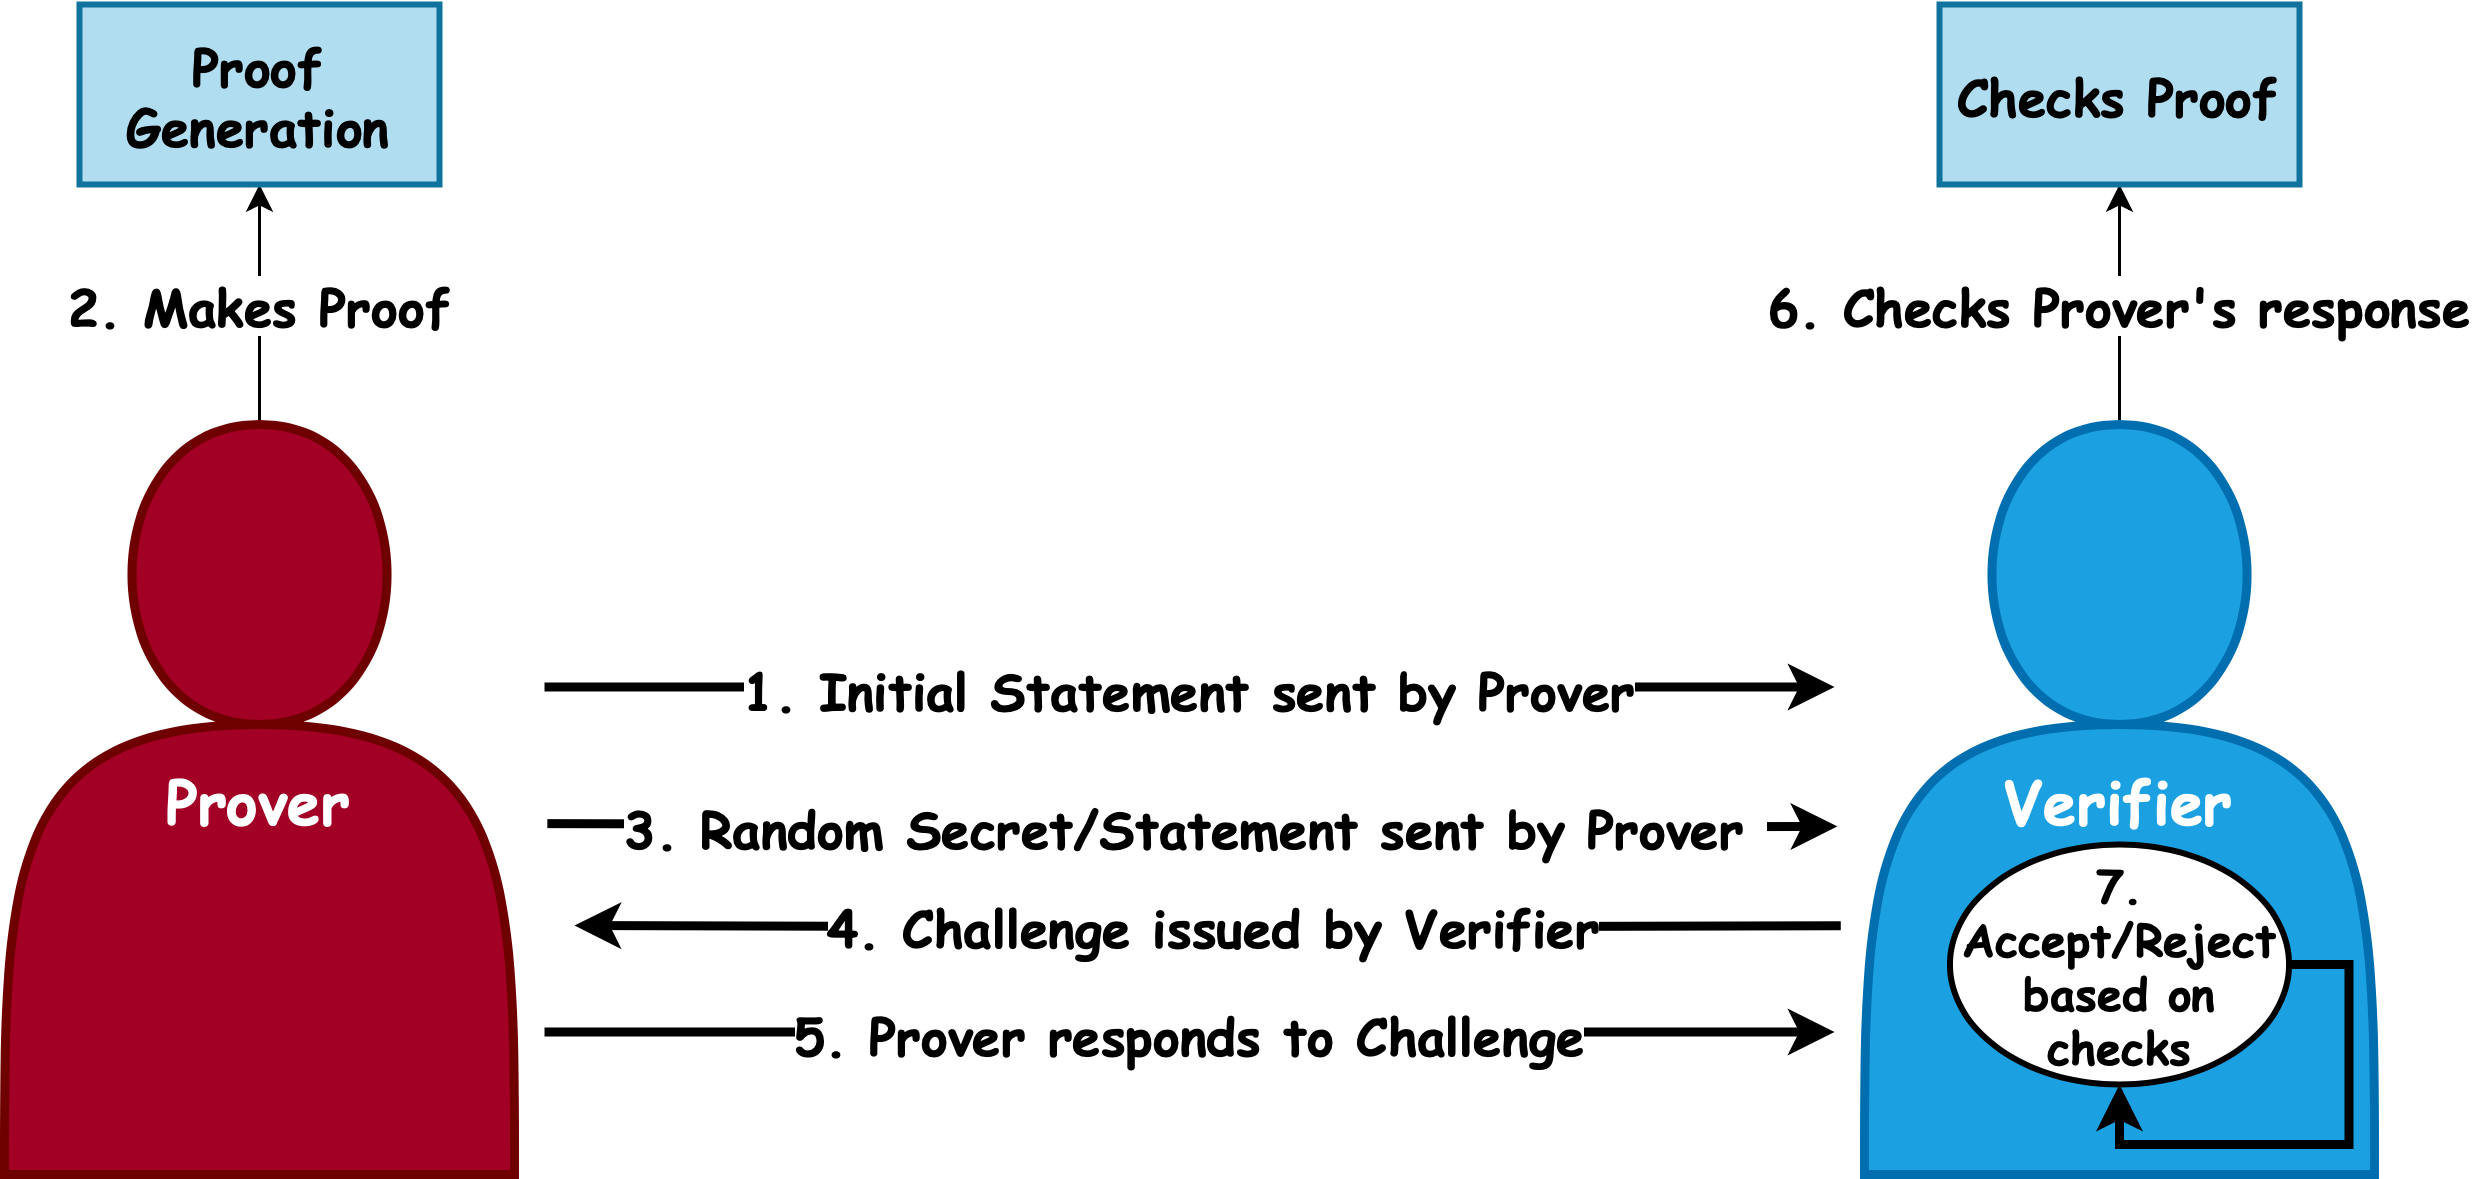

The diagram above was exported from draw.io. Its source (the exported page's mxGraphModel, read from the mxfile embedded in the PNG):
<mxGraphModel dx="954" dy="647" grid="1" gridSize="10" guides="1" tooltips="1" connect="1" arrows="1" fold="1" page="1" pageScale="1" pageWidth="827" pageHeight="1169" math="0" shadow="0">
  <root>
    <mxCell id="0" />
    <mxCell id="1" parent="0" />
    <mxCell id="Xj_rjUO3NUVVxdjrDqMI-4" value="1. Initial Statement sent by Prover" style="edgeStyle=orthogonalEdgeStyle;rounded=0;orthogonalLoop=1;jettySize=auto;html=1;exitX=1;exitY=0.25;exitDx=0;exitDy=0;entryX=0;entryY=0.25;entryDx=0;entryDy=0;fontStyle=1;fontSize=17;strokeWidth=3;fontFamily=Comic Sans MS;" edge="1" parent="1">
      <mxGeometry relative="1" as="geometry">
        <mxPoint x="200" y="257.5" as="sourcePoint" />
        <mxPoint x="630" y="257.5" as="targetPoint" />
        <mxPoint as="offset" />
      </mxGeometry>
    </mxCell>
    <mxCell id="Xj_rjUO3NUVVxdjrDqMI-5" value="4. Challenge issued by Verifier" style="edgeStyle=orthogonalEdgeStyle;rounded=0;orthogonalLoop=1;jettySize=auto;html=1;exitX=0.011;exitY=0.596;exitDx=0;exitDy=0;exitPerimeter=0;fontStyle=1;fontSize=17;strokeWidth=3;fontFamily=Comic Sans MS;" edge="1" parent="1">
      <mxGeometry x="-0.0029" y="-1" relative="1" as="geometry">
        <mxPoint x="632.0899999999999" y="337.0799999999999" as="sourcePoint" />
        <mxPoint x="210" y="337" as="targetPoint" />
        <mxPoint y="-1" as="offset" />
      </mxGeometry>
    </mxCell>
    <mxCell id="Xj_rjUO3NUVVxdjrDqMI-13" value="5. Prover responds to Challenge" style="edgeStyle=orthogonalEdgeStyle;rounded=0;orthogonalLoop=1;jettySize=auto;html=1;exitX=1;exitY=0.75;exitDx=0;exitDy=0;entryX=0;entryY=0.75;entryDx=0;entryDy=0;fontStyle=1;fontSize=17;strokeWidth=3;fontFamily=Comic Sans MS;" edge="1" parent="1">
      <mxGeometry relative="1" as="geometry">
        <mxPoint x="200" y="372.5" as="sourcePoint" />
        <mxPoint x="630" y="372.5" as="targetPoint" />
        <mxPoint as="offset" />
      </mxGeometry>
    </mxCell>
    <mxCell id="Xj_rjUO3NUVVxdjrDqMI-14" value="3. Random Secret/Statement sent by Prover&amp;nbsp;" style="edgeStyle=orthogonalEdgeStyle;rounded=0;orthogonalLoop=1;jettySize=auto;html=1;exitX=1.005;exitY=0.448;exitDx=0;exitDy=0;entryX=0.005;entryY=0.452;entryDx=0;entryDy=0;entryPerimeter=0;exitPerimeter=0;fontStyle=1;fontSize=17;strokeWidth=3;fontFamily=Comic Sans MS;" edge="1" parent="1">
      <mxGeometry relative="1" as="geometry">
        <mxPoint x="200.95000000000005" y="303.03999999999996" as="sourcePoint" />
        <mxPoint x="630.95" y="303.96000000000004" as="targetPoint" />
      </mxGeometry>
    </mxCell>
    <mxCell id="Xj_rjUO3NUVVxdjrDqMI-26" value="2. Makes Proof" style="edgeStyle=orthogonalEdgeStyle;rounded=0;orthogonalLoop=1;jettySize=auto;html=1;exitX=0.5;exitY=0;exitDx=0;exitDy=0;entryX=0.5;entryY=1;entryDx=0;entryDy=0;fontStyle=1;fontSize=17;fontFamily=Comic Sans MS;" edge="1" parent="1" source="Xj_rjUO3NUVVxdjrDqMI-22" target="Xj_rjUO3NUVVxdjrDqMI-24">
      <mxGeometry x="0.0118" relative="1" as="geometry">
        <mxPoint as="offset" />
      </mxGeometry>
    </mxCell>
    <mxCell id="Xj_rjUO3NUVVxdjrDqMI-22" value="Prover" style="shape=actor;whiteSpace=wrap;html=1;fillColor=#a20025;strokeColor=#6F0000;strokeWidth=3;fontStyle=1;fontSize=20;fontColor=#ffffff;fontFamily=Comic Sans MS;" vertex="1" parent="1">
      <mxGeometry x="20" y="170" width="170" height="250" as="geometry" />
    </mxCell>
    <mxCell id="Xj_rjUO3NUVVxdjrDqMI-27" value="6. Checks Prover's response" style="edgeStyle=orthogonalEdgeStyle;rounded=0;orthogonalLoop=1;jettySize=auto;html=1;exitX=0.5;exitY=0;exitDx=0;exitDy=0;entryX=0.5;entryY=1;entryDx=0;entryDy=0;fontStyle=1;fontSize=17;fontFamily=Comic Sans MS;" edge="1" parent="1" source="Xj_rjUO3NUVVxdjrDqMI-23" target="Xj_rjUO3NUVVxdjrDqMI-25">
      <mxGeometry x="0.0118" relative="1" as="geometry">
        <mxPoint as="offset" />
      </mxGeometry>
    </mxCell>
    <mxCell id="Xj_rjUO3NUVVxdjrDqMI-23" value="Verifier" style="shape=actor;whiteSpace=wrap;html=1;fillColor=#1ba1e2;strokeColor=#006EAF;strokeWidth=3;fontStyle=1;fontSize=20;fontColor=#ffffff;fontFamily=Comic Sans MS;" vertex="1" parent="1">
      <mxGeometry x="640" y="170" width="170" height="250" as="geometry" />
    </mxCell>
    <mxCell id="Xj_rjUO3NUVVxdjrDqMI-15" value="7. Accept/Reject based on checks" style="ellipse;whiteSpace=wrap;html=1;fontStyle=1;fontSize=15;strokeWidth=2;fontFamily=Comic Sans MS;" vertex="1" parent="1">
      <mxGeometry x="668.5" y="310" width="113" height="80" as="geometry" />
    </mxCell>
    <mxCell id="Xj_rjUO3NUVVxdjrDqMI-17" style="edgeStyle=orthogonalEdgeStyle;rounded=0;orthogonalLoop=1;jettySize=auto;html=1;exitX=1;exitY=0.5;exitDx=0;exitDy=0;entryX=0.5;entryY=1;entryDx=0;entryDy=0;strokeWidth=3;" edge="1" parent="1" source="Xj_rjUO3NUVVxdjrDqMI-15" target="Xj_rjUO3NUVVxdjrDqMI-15">
      <mxGeometry relative="1" as="geometry" />
    </mxCell>
    <mxCell id="Xj_rjUO3NUVVxdjrDqMI-24" value="Proof Generation" style="rounded=0;whiteSpace=wrap;html=1;fillColor=#b1ddf0;strokeColor=#10739e;strokeWidth=2;fontSize=17;fontStyle=1;fontFamily=Comic Sans MS;" vertex="1" parent="1">
      <mxGeometry x="45" y="30" width="120" height="60" as="geometry" />
    </mxCell>
    <mxCell id="Xj_rjUO3NUVVxdjrDqMI-25" value="Checks Proof" style="rounded=0;whiteSpace=wrap;html=1;fillColor=#b1ddf0;strokeColor=#10739e;strokeWidth=2;fontSize=17;fontStyle=1;fontFamily=Comic Sans MS;" vertex="1" parent="1">
      <mxGeometry x="665" y="30" width="120" height="60" as="geometry" />
    </mxCell>
  </root>
</mxGraphModel>